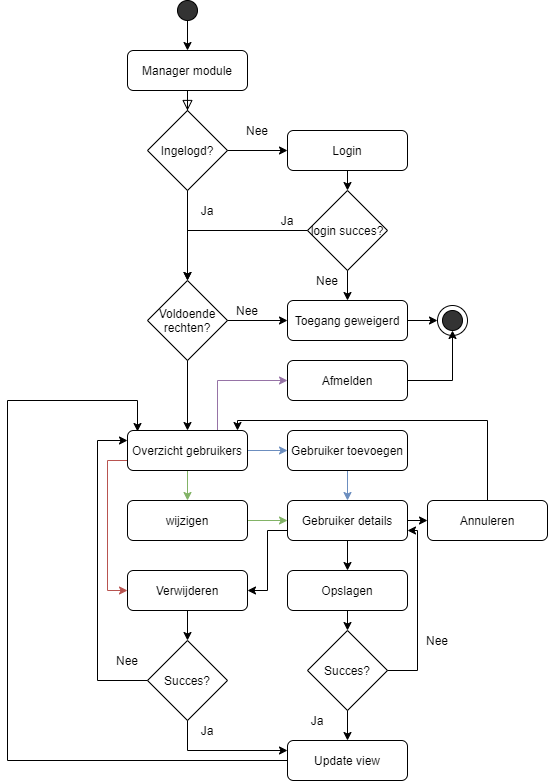

The diagram above was exported from draw.io. Its source (the exported page's mxGraphModel, read from the mxfile embedded in the PNG):
<mxGraphModel dx="1024" dy="592" grid="1" gridSize="10" guides="1" tooltips="1" connect="1" arrows="1" fold="1" page="1" pageScale="1" pageWidth="827" pageHeight="1169" math="0" shadow="0">
  <root>
    <mxCell id="WIyWlLk6GJQsqaUBKTNV-0" />
    <mxCell id="WIyWlLk6GJQsqaUBKTNV-1" parent="WIyWlLk6GJQsqaUBKTNV-0" />
    <mxCell id="WIyWlLk6GJQsqaUBKTNV-2" value="" style="rounded=0;html=1;jettySize=auto;orthogonalLoop=1;fontSize=11;endArrow=block;endFill=0;endSize=8;strokeWidth=1;shadow=0;labelBackgroundColor=none;edgeStyle=orthogonalEdgeStyle;" parent="WIyWlLk6GJQsqaUBKTNV-1" source="WIyWlLk6GJQsqaUBKTNV-3" edge="1">
      <mxGeometry relative="1" as="geometry">
        <mxPoint x="220" y="140" as="targetPoint" />
      </mxGeometry>
    </mxCell>
    <mxCell id="WIyWlLk6GJQsqaUBKTNV-3" value="Manager module" style="rounded=1;whiteSpace=wrap;html=1;fontSize=12;glass=0;strokeWidth=1;shadow=0;" parent="WIyWlLk6GJQsqaUBKTNV-1" vertex="1">
      <mxGeometry x="160" y="80" width="120" height="40" as="geometry" />
    </mxCell>
    <mxCell id="Uh2WHuqplr1B03ODLMVX-1" style="edgeStyle=orthogonalEdgeStyle;rounded=0;orthogonalLoop=1;jettySize=auto;html=1;entryX=0.5;entryY=0;entryDx=0;entryDy=0;" edge="1" parent="WIyWlLk6GJQsqaUBKTNV-1" source="Uh2WHuqplr1B03ODLMVX-0" target="WIyWlLk6GJQsqaUBKTNV-3">
      <mxGeometry relative="1" as="geometry" />
    </mxCell>
    <mxCell id="Uh2WHuqplr1B03ODLMVX-0" value="" style="ellipse;whiteSpace=wrap;html=1;aspect=fixed;fillColor=#333333;" vertex="1" parent="WIyWlLk6GJQsqaUBKTNV-1">
      <mxGeometry x="210" y="30" width="20" height="20" as="geometry" />
    </mxCell>
    <mxCell id="Uh2WHuqplr1B03ODLMVX-51" style="edgeStyle=orthogonalEdgeStyle;rounded=0;orthogonalLoop=1;jettySize=auto;html=1;exitX=1;exitY=0.5;exitDx=0;exitDy=0;entryX=0;entryY=0.5;entryDx=0;entryDy=0;fillColor=#dae8fc;strokeColor=#6c8ebf;" edge="1" parent="WIyWlLk6GJQsqaUBKTNV-1" source="Uh2WHuqplr1B03ODLMVX-2" target="Uh2WHuqplr1B03ODLMVX-49">
      <mxGeometry relative="1" as="geometry" />
    </mxCell>
    <mxCell id="Uh2WHuqplr1B03ODLMVX-54" style="edgeStyle=orthogonalEdgeStyle;rounded=0;orthogonalLoop=1;jettySize=auto;html=1;exitX=0.5;exitY=1;exitDx=0;exitDy=0;entryX=0.5;entryY=0;entryDx=0;entryDy=0;fillColor=#d5e8d4;strokeColor=#82b366;" edge="1" parent="WIyWlLk6GJQsqaUBKTNV-1" source="Uh2WHuqplr1B03ODLMVX-2" target="Uh2WHuqplr1B03ODLMVX-53">
      <mxGeometry relative="1" as="geometry" />
    </mxCell>
    <mxCell id="Uh2WHuqplr1B03ODLMVX-88" style="edgeStyle=orthogonalEdgeStyle;rounded=0;orthogonalLoop=1;jettySize=auto;html=1;exitX=0;exitY=0.75;exitDx=0;exitDy=0;entryX=0;entryY=0.5;entryDx=0;entryDy=0;fillColor=#f8cecc;strokeColor=#b85450;" edge="1" parent="WIyWlLk6GJQsqaUBKTNV-1" source="Uh2WHuqplr1B03ODLMVX-2" target="Uh2WHuqplr1B03ODLMVX-62">
      <mxGeometry relative="1" as="geometry" />
    </mxCell>
    <mxCell id="Uh2WHuqplr1B03ODLMVX-104" style="edgeStyle=orthogonalEdgeStyle;rounded=0;orthogonalLoop=1;jettySize=auto;html=1;exitX=0.75;exitY=0;exitDx=0;exitDy=0;entryX=0;entryY=0.5;entryDx=0;entryDy=0;fillColor=#e1d5e7;strokeColor=#9673a6;" edge="1" parent="WIyWlLk6GJQsqaUBKTNV-1" source="Uh2WHuqplr1B03ODLMVX-2" target="Uh2WHuqplr1B03ODLMVX-102">
      <mxGeometry relative="1" as="geometry" />
    </mxCell>
    <mxCell id="Uh2WHuqplr1B03ODLMVX-2" value="Overzicht gebruikers" style="rounded=1;whiteSpace=wrap;html=1;fontSize=12;glass=0;strokeWidth=1;shadow=0;" vertex="1" parent="WIyWlLk6GJQsqaUBKTNV-1">
      <mxGeometry x="160" y="460" width="120" height="40" as="geometry" />
    </mxCell>
    <mxCell id="Uh2WHuqplr1B03ODLMVX-27" style="edgeStyle=orthogonalEdgeStyle;rounded=0;orthogonalLoop=1;jettySize=auto;html=1;" edge="1" parent="WIyWlLk6GJQsqaUBKTNV-1" source="Uh2WHuqplr1B03ODLMVX-14">
      <mxGeometry relative="1" as="geometry">
        <mxPoint x="320" y="350" as="targetPoint" />
      </mxGeometry>
    </mxCell>
    <mxCell id="Uh2WHuqplr1B03ODLMVX-101" style="edgeStyle=orthogonalEdgeStyle;rounded=0;orthogonalLoop=1;jettySize=auto;html=1;exitX=0.5;exitY=1;exitDx=0;exitDy=0;entryX=0.5;entryY=0;entryDx=0;entryDy=0;" edge="1" parent="WIyWlLk6GJQsqaUBKTNV-1" source="Uh2WHuqplr1B03ODLMVX-14" target="Uh2WHuqplr1B03ODLMVX-2">
      <mxGeometry relative="1" as="geometry" />
    </mxCell>
    <mxCell id="Uh2WHuqplr1B03ODLMVX-14" value="Voldoende rechten?" style="rhombus;whiteSpace=wrap;html=1;fillColor=none;" vertex="1" parent="WIyWlLk6GJQsqaUBKTNV-1">
      <mxGeometry x="180" y="310" width="80" height="80" as="geometry" />
    </mxCell>
    <mxCell id="Uh2WHuqplr1B03ODLMVX-39" style="edgeStyle=orthogonalEdgeStyle;rounded=0;orthogonalLoop=1;jettySize=auto;html=1;exitX=0.5;exitY=1;exitDx=0;exitDy=0;entryX=0.5;entryY=0;entryDx=0;entryDy=0;" edge="1" parent="WIyWlLk6GJQsqaUBKTNV-1" source="Uh2WHuqplr1B03ODLMVX-18" target="Uh2WHuqplr1B03ODLMVX-37">
      <mxGeometry relative="1" as="geometry" />
    </mxCell>
    <mxCell id="Uh2WHuqplr1B03ODLMVX-18" value="Login" style="rounded=1;whiteSpace=wrap;html=1;fontSize=12;glass=0;strokeWidth=1;shadow=0;" vertex="1" parent="WIyWlLk6GJQsqaUBKTNV-1">
      <mxGeometry x="320" y="160" width="120" height="40" as="geometry" />
    </mxCell>
    <mxCell id="Uh2WHuqplr1B03ODLMVX-19" value="Nee" style="text;html=1;strokeColor=none;fillColor=none;align=center;verticalAlign=middle;whiteSpace=wrap;rounded=0;" vertex="1" parent="WIyWlLk6GJQsqaUBKTNV-1">
      <mxGeometry x="270" y="150" width="40" height="20" as="geometry" />
    </mxCell>
    <mxCell id="Uh2WHuqplr1B03ODLMVX-21" value="Ja" style="text;html=1;strokeColor=none;fillColor=none;align=center;verticalAlign=middle;whiteSpace=wrap;rounded=0;" vertex="1" parent="WIyWlLk6GJQsqaUBKTNV-1">
      <mxGeometry x="220" y="230" width="40" height="20" as="geometry" />
    </mxCell>
    <mxCell id="Uh2WHuqplr1B03ODLMVX-24" style="edgeStyle=orthogonalEdgeStyle;rounded=0;orthogonalLoop=1;jettySize=auto;html=1;exitX=1;exitY=0.5;exitDx=0;exitDy=0;entryX=0;entryY=0.5;entryDx=0;entryDy=0;" edge="1" parent="WIyWlLk6GJQsqaUBKTNV-1" source="Uh2WHuqplr1B03ODLMVX-23" target="Uh2WHuqplr1B03ODLMVX-18">
      <mxGeometry relative="1" as="geometry" />
    </mxCell>
    <mxCell id="Uh2WHuqplr1B03ODLMVX-25" style="edgeStyle=orthogonalEdgeStyle;rounded=0;orthogonalLoop=1;jettySize=auto;html=1;exitX=0.5;exitY=1;exitDx=0;exitDy=0;entryX=0.5;entryY=0;entryDx=0;entryDy=0;" edge="1" parent="WIyWlLk6GJQsqaUBKTNV-1" source="Uh2WHuqplr1B03ODLMVX-23" target="Uh2WHuqplr1B03ODLMVX-14">
      <mxGeometry relative="1" as="geometry" />
    </mxCell>
    <mxCell id="Uh2WHuqplr1B03ODLMVX-23" value="Ingelogd?" style="rhombus;whiteSpace=wrap;html=1;fillColor=none;" vertex="1" parent="WIyWlLk6GJQsqaUBKTNV-1">
      <mxGeometry x="180" y="140" width="80" height="80" as="geometry" />
    </mxCell>
    <mxCell id="Uh2WHuqplr1B03ODLMVX-48" style="edgeStyle=orthogonalEdgeStyle;rounded=0;orthogonalLoop=1;jettySize=auto;html=1;exitX=1;exitY=0.5;exitDx=0;exitDy=0;entryX=0;entryY=0.5;entryDx=0;entryDy=0;" edge="1" parent="WIyWlLk6GJQsqaUBKTNV-1" source="Uh2WHuqplr1B03ODLMVX-29" target="Uh2WHuqplr1B03ODLMVX-35">
      <mxGeometry relative="1" as="geometry" />
    </mxCell>
    <mxCell id="Uh2WHuqplr1B03ODLMVX-29" value="Toegang geweigerd" style="rounded=1;whiteSpace=wrap;html=1;fontSize=12;glass=0;strokeWidth=1;shadow=0;" vertex="1" parent="WIyWlLk6GJQsqaUBKTNV-1">
      <mxGeometry x="320" y="330" width="120" height="40" as="geometry" />
    </mxCell>
    <mxCell id="Uh2WHuqplr1B03ODLMVX-35" value="" style="ellipse;whiteSpace=wrap;html=1;aspect=fixed;fillColor=#FFFFFF;" vertex="1" parent="WIyWlLk6GJQsqaUBKTNV-1">
      <mxGeometry x="470" y="335" width="30" height="30" as="geometry" />
    </mxCell>
    <mxCell id="Uh2WHuqplr1B03ODLMVX-36" value="" style="ellipse;whiteSpace=wrap;html=1;aspect=fixed;fillColor=#333333;" vertex="1" parent="WIyWlLk6GJQsqaUBKTNV-1">
      <mxGeometry x="475" y="340" width="20" height="20" as="geometry" />
    </mxCell>
    <mxCell id="Uh2WHuqplr1B03ODLMVX-40" style="edgeStyle=orthogonalEdgeStyle;rounded=0;orthogonalLoop=1;jettySize=auto;html=1;exitX=0;exitY=0.5;exitDx=0;exitDy=0;entryX=0.5;entryY=0;entryDx=0;entryDy=0;" edge="1" parent="WIyWlLk6GJQsqaUBKTNV-1" source="Uh2WHuqplr1B03ODLMVX-37" target="Uh2WHuqplr1B03ODLMVX-14">
      <mxGeometry relative="1" as="geometry" />
    </mxCell>
    <mxCell id="Uh2WHuqplr1B03ODLMVX-45" style="edgeStyle=orthogonalEdgeStyle;rounded=0;orthogonalLoop=1;jettySize=auto;html=1;exitX=0.5;exitY=1;exitDx=0;exitDy=0;entryX=0.5;entryY=0;entryDx=0;entryDy=0;" edge="1" parent="WIyWlLk6GJQsqaUBKTNV-1" source="Uh2WHuqplr1B03ODLMVX-37" target="Uh2WHuqplr1B03ODLMVX-29">
      <mxGeometry relative="1" as="geometry" />
    </mxCell>
    <mxCell id="Uh2WHuqplr1B03ODLMVX-37" value="login succes?" style="rhombus;whiteSpace=wrap;html=1;fillColor=none;" vertex="1" parent="WIyWlLk6GJQsqaUBKTNV-1">
      <mxGeometry x="340" y="220" width="80" height="80" as="geometry" />
    </mxCell>
    <mxCell id="Uh2WHuqplr1B03ODLMVX-41" value="Ja" style="text;html=1;strokeColor=none;fillColor=none;align=center;verticalAlign=middle;whiteSpace=wrap;rounded=0;" vertex="1" parent="WIyWlLk6GJQsqaUBKTNV-1">
      <mxGeometry x="300" y="240" width="40" height="20" as="geometry" />
    </mxCell>
    <mxCell id="Uh2WHuqplr1B03ODLMVX-44" value="Nee" style="text;html=1;strokeColor=none;fillColor=none;align=center;verticalAlign=middle;whiteSpace=wrap;rounded=0;" vertex="1" parent="WIyWlLk6GJQsqaUBKTNV-1">
      <mxGeometry x="340" y="300" width="40" height="20" as="geometry" />
    </mxCell>
    <mxCell id="Uh2WHuqplr1B03ODLMVX-47" value="Nee" style="text;html=1;strokeColor=none;fillColor=none;align=center;verticalAlign=middle;whiteSpace=wrap;rounded=0;" vertex="1" parent="WIyWlLk6GJQsqaUBKTNV-1">
      <mxGeometry x="260" y="330" width="40" height="20" as="geometry" />
    </mxCell>
    <mxCell id="Uh2WHuqplr1B03ODLMVX-60" style="edgeStyle=orthogonalEdgeStyle;rounded=0;orthogonalLoop=1;jettySize=auto;html=1;exitX=0.5;exitY=1;exitDx=0;exitDy=0;entryX=0.5;entryY=0;entryDx=0;entryDy=0;fillColor=#dae8fc;strokeColor=#6c8ebf;" edge="1" parent="WIyWlLk6GJQsqaUBKTNV-1" source="Uh2WHuqplr1B03ODLMVX-49" target="Uh2WHuqplr1B03ODLMVX-55">
      <mxGeometry relative="1" as="geometry" />
    </mxCell>
    <mxCell id="Uh2WHuqplr1B03ODLMVX-49" value="Gebruiker toevoegen" style="rounded=1;whiteSpace=wrap;html=1;fontSize=12;glass=0;strokeWidth=1;shadow=0;" vertex="1" parent="WIyWlLk6GJQsqaUBKTNV-1">
      <mxGeometry x="320" y="460" width="120" height="40" as="geometry" />
    </mxCell>
    <mxCell id="Uh2WHuqplr1B03ODLMVX-59" style="edgeStyle=orthogonalEdgeStyle;rounded=0;orthogonalLoop=1;jettySize=auto;html=1;entryX=0;entryY=0.5;entryDx=0;entryDy=0;fillColor=#d5e8d4;strokeColor=#82b366;" edge="1" parent="WIyWlLk6GJQsqaUBKTNV-1" source="Uh2WHuqplr1B03ODLMVX-53" target="Uh2WHuqplr1B03ODLMVX-55">
      <mxGeometry relative="1" as="geometry" />
    </mxCell>
    <mxCell id="Uh2WHuqplr1B03ODLMVX-53" value="wijzigen" style="rounded=1;whiteSpace=wrap;html=1;fontSize=12;glass=0;strokeWidth=1;shadow=0;" vertex="1" parent="WIyWlLk6GJQsqaUBKTNV-1">
      <mxGeometry x="160" y="530" width="120" height="40" as="geometry" />
    </mxCell>
    <mxCell id="Uh2WHuqplr1B03ODLMVX-67" style="edgeStyle=orthogonalEdgeStyle;rounded=0;orthogonalLoop=1;jettySize=auto;html=1;" edge="1" parent="WIyWlLk6GJQsqaUBKTNV-1" source="Uh2WHuqplr1B03ODLMVX-55">
      <mxGeometry relative="1" as="geometry">
        <mxPoint x="380" y="600" as="targetPoint" />
      </mxGeometry>
    </mxCell>
    <mxCell id="Uh2WHuqplr1B03ODLMVX-85" style="edgeStyle=orthogonalEdgeStyle;rounded=0;orthogonalLoop=1;jettySize=auto;html=1;exitX=1;exitY=0.5;exitDx=0;exitDy=0;entryX=0;entryY=0.5;entryDx=0;entryDy=0;" edge="1" parent="WIyWlLk6GJQsqaUBKTNV-1" source="Uh2WHuqplr1B03ODLMVX-55" target="Uh2WHuqplr1B03ODLMVX-83">
      <mxGeometry relative="1" as="geometry" />
    </mxCell>
    <mxCell id="Uh2WHuqplr1B03ODLMVX-90" style="edgeStyle=orthogonalEdgeStyle;rounded=0;orthogonalLoop=1;jettySize=auto;html=1;exitX=0;exitY=0.75;exitDx=0;exitDy=0;entryX=1;entryY=0.5;entryDx=0;entryDy=0;" edge="1" parent="WIyWlLk6GJQsqaUBKTNV-1" source="Uh2WHuqplr1B03ODLMVX-55" target="Uh2WHuqplr1B03ODLMVX-62">
      <mxGeometry relative="1" as="geometry">
        <Array as="points">
          <mxPoint x="300" y="560" />
          <mxPoint x="300" y="620" />
        </Array>
      </mxGeometry>
    </mxCell>
    <mxCell id="Uh2WHuqplr1B03ODLMVX-55" value="Gebruiker details" style="rounded=1;whiteSpace=wrap;html=1;fontSize=12;glass=0;strokeWidth=1;shadow=0;" vertex="1" parent="WIyWlLk6GJQsqaUBKTNV-1">
      <mxGeometry x="320" y="530" width="120" height="40" as="geometry" />
    </mxCell>
    <mxCell id="Uh2WHuqplr1B03ODLMVX-91" style="edgeStyle=orthogonalEdgeStyle;rounded=0;orthogonalLoop=1;jettySize=auto;html=1;exitX=0.5;exitY=1;exitDx=0;exitDy=0;" edge="1" parent="WIyWlLk6GJQsqaUBKTNV-1" source="Uh2WHuqplr1B03ODLMVX-62">
      <mxGeometry relative="1" as="geometry">
        <mxPoint x="220" y="670" as="targetPoint" />
      </mxGeometry>
    </mxCell>
    <mxCell id="Uh2WHuqplr1B03ODLMVX-62" value="Verwijderen" style="rounded=1;whiteSpace=wrap;html=1;fontSize=12;glass=0;strokeWidth=1;shadow=0;" vertex="1" parent="WIyWlLk6GJQsqaUBKTNV-1">
      <mxGeometry x="160" y="600" width="120" height="40" as="geometry" />
    </mxCell>
    <mxCell id="Uh2WHuqplr1B03ODLMVX-74" style="edgeStyle=orthogonalEdgeStyle;rounded=0;orthogonalLoop=1;jettySize=auto;html=1;exitX=0.5;exitY=1;exitDx=0;exitDy=0;entryX=0.5;entryY=0;entryDx=0;entryDy=0;" edge="1" parent="WIyWlLk6GJQsqaUBKTNV-1" source="Uh2WHuqplr1B03ODLMVX-68" target="Uh2WHuqplr1B03ODLMVX-72">
      <mxGeometry relative="1" as="geometry" />
    </mxCell>
    <mxCell id="Uh2WHuqplr1B03ODLMVX-68" value="Opslagen" style="rounded=1;whiteSpace=wrap;html=1;fontSize=12;glass=0;strokeWidth=1;shadow=0;" vertex="1" parent="WIyWlLk6GJQsqaUBKTNV-1">
      <mxGeometry x="320" y="600" width="120" height="40" as="geometry" />
    </mxCell>
    <mxCell id="Uh2WHuqplr1B03ODLMVX-81" style="edgeStyle=orthogonalEdgeStyle;rounded=0;orthogonalLoop=1;jettySize=auto;html=1;" edge="1" parent="WIyWlLk6GJQsqaUBKTNV-1" source="Uh2WHuqplr1B03ODLMVX-69">
      <mxGeometry relative="1" as="geometry">
        <mxPoint x="170" y="461" as="targetPoint" />
        <Array as="points">
          <mxPoint x="40" y="790" />
          <mxPoint x="40" y="430" />
          <mxPoint x="170" y="430" />
          <mxPoint x="170" y="461" />
        </Array>
      </mxGeometry>
    </mxCell>
    <mxCell id="Uh2WHuqplr1B03ODLMVX-69" value="Update view" style="rounded=1;whiteSpace=wrap;html=1;fontSize=12;glass=0;strokeWidth=1;shadow=0;" vertex="1" parent="WIyWlLk6GJQsqaUBKTNV-1">
      <mxGeometry x="320" y="770" width="120" height="40" as="geometry" />
    </mxCell>
    <mxCell id="Uh2WHuqplr1B03ODLMVX-73" style="edgeStyle=orthogonalEdgeStyle;rounded=0;orthogonalLoop=1;jettySize=auto;html=1;exitX=0.5;exitY=1;exitDx=0;exitDy=0;entryX=0.5;entryY=0;entryDx=0;entryDy=0;" edge="1" parent="WIyWlLk6GJQsqaUBKTNV-1" source="Uh2WHuqplr1B03ODLMVX-72" target="Uh2WHuqplr1B03ODLMVX-69">
      <mxGeometry relative="1" as="geometry" />
    </mxCell>
    <mxCell id="Uh2WHuqplr1B03ODLMVX-75" style="edgeStyle=orthogonalEdgeStyle;rounded=0;orthogonalLoop=1;jettySize=auto;html=1;exitX=1;exitY=0.5;exitDx=0;exitDy=0;entryX=1;entryY=0.75;entryDx=0;entryDy=0;" edge="1" parent="WIyWlLk6GJQsqaUBKTNV-1" source="Uh2WHuqplr1B03ODLMVX-72" target="Uh2WHuqplr1B03ODLMVX-55">
      <mxGeometry relative="1" as="geometry">
        <mxPoint x="490" y="550" as="targetPoint" />
        <Array as="points">
          <mxPoint x="450" y="700" />
          <mxPoint x="450" y="560" />
        </Array>
      </mxGeometry>
    </mxCell>
    <mxCell id="Uh2WHuqplr1B03ODLMVX-72" value="Succes?" style="rhombus;whiteSpace=wrap;html=1;fillColor=none;" vertex="1" parent="WIyWlLk6GJQsqaUBKTNV-1">
      <mxGeometry x="340" y="660" width="80" height="80" as="geometry" />
    </mxCell>
    <mxCell id="Uh2WHuqplr1B03ODLMVX-76" value="Nee" style="text;html=1;strokeColor=none;fillColor=none;align=center;verticalAlign=middle;whiteSpace=wrap;rounded=0;" vertex="1" parent="WIyWlLk6GJQsqaUBKTNV-1">
      <mxGeometry x="450" y="660" width="40" height="20" as="geometry" />
    </mxCell>
    <mxCell id="Uh2WHuqplr1B03ODLMVX-77" value="Ja" style="text;html=1;strokeColor=none;fillColor=none;align=center;verticalAlign=middle;whiteSpace=wrap;rounded=0;" vertex="1" parent="WIyWlLk6GJQsqaUBKTNV-1">
      <mxGeometry x="330" y="740" width="40" height="20" as="geometry" />
    </mxCell>
    <mxCell id="Uh2WHuqplr1B03ODLMVX-84" style="edgeStyle=orthogonalEdgeStyle;rounded=0;orthogonalLoop=1;jettySize=auto;html=1;exitX=0.5;exitY=0;exitDx=0;exitDy=0;" edge="1" parent="WIyWlLk6GJQsqaUBKTNV-1" source="Uh2WHuqplr1B03ODLMVX-83">
      <mxGeometry relative="1" as="geometry">
        <mxPoint x="270" y="460" as="targetPoint" />
        <Array as="points">
          <mxPoint x="520" y="450" />
          <mxPoint x="270" y="450" />
          <mxPoint x="270" y="460" />
        </Array>
      </mxGeometry>
    </mxCell>
    <mxCell id="Uh2WHuqplr1B03ODLMVX-83" value="Annuleren" style="rounded=1;whiteSpace=wrap;html=1;fontSize=12;glass=0;strokeWidth=1;shadow=0;" vertex="1" parent="WIyWlLk6GJQsqaUBKTNV-1">
      <mxGeometry x="460" y="530" width="120" height="40" as="geometry" />
    </mxCell>
    <mxCell id="Uh2WHuqplr1B03ODLMVX-94" style="edgeStyle=orthogonalEdgeStyle;rounded=0;orthogonalLoop=1;jettySize=auto;html=1;exitX=0.5;exitY=1;exitDx=0;exitDy=0;entryX=0;entryY=0.25;entryDx=0;entryDy=0;" edge="1" parent="WIyWlLk6GJQsqaUBKTNV-1" source="Uh2WHuqplr1B03ODLMVX-92" target="Uh2WHuqplr1B03ODLMVX-69">
      <mxGeometry relative="1" as="geometry" />
    </mxCell>
    <mxCell id="Uh2WHuqplr1B03ODLMVX-96" style="edgeStyle=orthogonalEdgeStyle;rounded=0;orthogonalLoop=1;jettySize=auto;html=1;entryX=0;entryY=0.25;entryDx=0;entryDy=0;" edge="1" parent="WIyWlLk6GJQsqaUBKTNV-1" source="Uh2WHuqplr1B03ODLMVX-92" target="Uh2WHuqplr1B03ODLMVX-2">
      <mxGeometry relative="1" as="geometry">
        <mxPoint x="100" y="470" as="targetPoint" />
        <Array as="points">
          <mxPoint x="130" y="710" />
          <mxPoint x="130" y="470" />
        </Array>
      </mxGeometry>
    </mxCell>
    <mxCell id="Uh2WHuqplr1B03ODLMVX-92" value="Succes?" style="rhombus;whiteSpace=wrap;html=1;fillColor=none;" vertex="1" parent="WIyWlLk6GJQsqaUBKTNV-1">
      <mxGeometry x="180" y="670" width="80" height="80" as="geometry" />
    </mxCell>
    <mxCell id="Uh2WHuqplr1B03ODLMVX-97" value="Nee" style="text;html=1;strokeColor=none;fillColor=none;align=center;verticalAlign=middle;whiteSpace=wrap;rounded=0;" vertex="1" parent="WIyWlLk6GJQsqaUBKTNV-1">
      <mxGeometry x="140" y="680" width="40" height="20" as="geometry" />
    </mxCell>
    <mxCell id="Uh2WHuqplr1B03ODLMVX-98" value="Ja" style="text;html=1;strokeColor=none;fillColor=none;align=center;verticalAlign=middle;whiteSpace=wrap;rounded=0;" vertex="1" parent="WIyWlLk6GJQsqaUBKTNV-1">
      <mxGeometry x="220" y="750" width="40" height="20" as="geometry" />
    </mxCell>
    <mxCell id="Uh2WHuqplr1B03ODLMVX-105" style="edgeStyle=orthogonalEdgeStyle;rounded=0;orthogonalLoop=1;jettySize=auto;html=1;entryX=0.5;entryY=1;entryDx=0;entryDy=0;" edge="1" parent="WIyWlLk6GJQsqaUBKTNV-1" source="Uh2WHuqplr1B03ODLMVX-102" target="Uh2WHuqplr1B03ODLMVX-36">
      <mxGeometry relative="1" as="geometry" />
    </mxCell>
    <mxCell id="Uh2WHuqplr1B03ODLMVX-102" value="Afmelden" style="rounded=1;whiteSpace=wrap;html=1;fontSize=12;glass=0;strokeWidth=1;shadow=0;" vertex="1" parent="WIyWlLk6GJQsqaUBKTNV-1">
      <mxGeometry x="320" y="390" width="120" height="40" as="geometry" />
    </mxCell>
  </root>
</mxGraphModel>